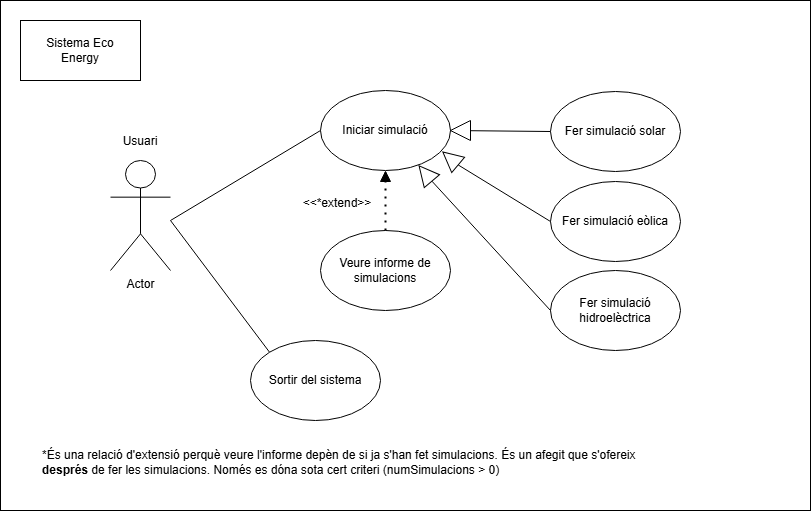

The diagram above was exported from draw.io. Its source (the exported page's mxGraphModel, read from the mxfile embedded in the PNG):
<mxGraphModel dx="1434" dy="615" grid="1" gridSize="10" guides="1" tooltips="1" connect="1" arrows="1" fold="1" page="1" pageScale="1" pageWidth="850" pageHeight="1100" math="0" shadow="0">
  <root>
    <mxCell id="0" />
    <mxCell id="1" parent="0" />
    <mxCell id="ExCOjve-Qci7LZY1Khzl-24" value="" style="rounded=0;whiteSpace=wrap;html=1;" parent="1" vertex="1">
      <mxGeometry x="20" y="20" width="810" height="510" as="geometry" />
    </mxCell>
    <mxCell id="ExCOjve-Qci7LZY1Khzl-25" value="Sistema Eco&lt;div&gt;Energy&lt;/div&gt;" style="rounded=0;whiteSpace=wrap;html=1;" parent="1" vertex="1">
      <mxGeometry x="40" y="40" width="120" height="60" as="geometry" />
    </mxCell>
    <mxCell id="ExCOjve-Qci7LZY1Khzl-26" value="" style="group" parent="1" connectable="0" vertex="1">
      <mxGeometry x="130" y="140" width="60" height="150" as="geometry" />
    </mxCell>
    <mxCell id="ExCOjve-Qci7LZY1Khzl-27" value="Actor" style="shape=umlActor;verticalLabelPosition=bottom;verticalAlign=top;html=1;outlineConnect=0;labelPosition=center;align=center;" parent="ExCOjve-Qci7LZY1Khzl-26" vertex="1">
      <mxGeometry y="40" width="60" height="110" as="geometry" />
    </mxCell>
    <mxCell id="ExCOjve-Qci7LZY1Khzl-28" value="Usuari" style="text;html=1;align=center;verticalAlign=middle;whiteSpace=wrap;rounded=0;" parent="1" vertex="1">
      <mxGeometry x="130" y="146" width="60" height="30" as="geometry" />
    </mxCell>
    <mxCell id="ExCOjve-Qci7LZY1Khzl-29" value="Iniciar simulació" style="ellipse;whiteSpace=wrap;html=1;" parent="1" vertex="1">
      <mxGeometry x="340" y="110" width="130" height="80" as="geometry" />
    </mxCell>
    <mxCell id="ExCOjve-Qci7LZY1Khzl-30" value="Veure informe de&lt;div&gt;simulacions&lt;/div&gt;" style="ellipse;whiteSpace=wrap;html=1;" parent="1" vertex="1">
      <mxGeometry x="340" y="250" width="130" height="80" as="geometry" />
    </mxCell>
    <mxCell id="ExCOjve-Qci7LZY1Khzl-31" value="Sortir del sistema" style="ellipse;whiteSpace=wrap;html=1;" parent="1" vertex="1">
      <mxGeometry x="270" y="360" width="130" height="80" as="geometry" />
    </mxCell>
    <mxCell id="ExCOjve-Qci7LZY1Khzl-32" value="" style="endArrow=none;html=1;rounded=0;entryX=0;entryY=0;entryDx=0;entryDy=0;" parent="1" target="ExCOjve-Qci7LZY1Khzl-31" edge="1">
      <mxGeometry width="50" height="50" relative="1" as="geometry">
        <mxPoint x="190" y="240" as="sourcePoint" />
        <mxPoint x="470" y="210" as="targetPoint" />
      </mxGeometry>
    </mxCell>
    <mxCell id="ExCOjve-Qci7LZY1Khzl-33" value="" style="endArrow=none;html=1;rounded=0;entryX=0;entryY=0.5;entryDx=0;entryDy=0;" parent="1" target="ExCOjve-Qci7LZY1Khzl-29" edge="1">
      <mxGeometry width="50" height="50" relative="1" as="geometry">
        <mxPoint x="190" y="240" as="sourcePoint" />
        <mxPoint x="470" y="210" as="targetPoint" />
      </mxGeometry>
    </mxCell>
    <mxCell id="ExCOjve-Qci7LZY1Khzl-34" value="" style="endArrow=none;dashed=1;html=1;dashPattern=1 3;strokeWidth=2;rounded=0;exitX=0.5;exitY=0;exitDx=0;exitDy=0;entryX=0.5;entryY=1;entryDx=0;entryDy=0;" parent="1" source="ExCOjve-Qci7LZY1Khzl-30" target="ExCOjve-Qci7LZY1Khzl-29" edge="1">
      <mxGeometry width="50" height="50" relative="1" as="geometry">
        <mxPoint x="420" y="260" as="sourcePoint" />
        <mxPoint x="400" y="200" as="targetPoint" />
      </mxGeometry>
    </mxCell>
    <mxCell id="ExCOjve-Qci7LZY1Khzl-35" value="" style="triangle;whiteSpace=wrap;html=1;rotation=-90;fillColor=#000000;" parent="1" vertex="1">
      <mxGeometry x="400" y="191" width="10" height="10" as="geometry" />
    </mxCell>
    <mxCell id="ExCOjve-Qci7LZY1Khzl-36" value="&amp;lt;&amp;lt;*extend&amp;gt;&amp;gt;" style="text;html=1;align=center;verticalAlign=middle;whiteSpace=wrap;rounded=0;" parent="1" vertex="1">
      <mxGeometry x="327" y="208" width="60" height="30" as="geometry" />
    </mxCell>
    <mxCell id="ExCOjve-Qci7LZY1Khzl-37" value="*És una relació d'extensió perquè veure l'informe depèn de si ja s'han fet simulacions. És un afegit que s'ofereix &lt;b&gt;després&lt;/b&gt; de fer les simulacions. Només es dóna sota cert criteri (numSimulacions &amp;gt; 0)&amp;nbsp;" style="text;html=1;align=left;verticalAlign=middle;whiteSpace=wrap;rounded=0;" parent="1" vertex="1">
      <mxGeometry x="60" y="467" width="640" height="30" as="geometry" />
    </mxCell>
    <mxCell id="ExCOjve-Qci7LZY1Khzl-38" value="Fer simulació solar" style="ellipse;whiteSpace=wrap;html=1;" parent="1" vertex="1">
      <mxGeometry x="570" y="111" width="130" height="80" as="geometry" />
    </mxCell>
    <mxCell id="ExCOjve-Qci7LZY1Khzl-39" value="Fer simulació eòlica" style="ellipse;whiteSpace=wrap;html=1;" parent="1" vertex="1">
      <mxGeometry x="570" y="201" width="130" height="80" as="geometry" />
    </mxCell>
    <mxCell id="ExCOjve-Qci7LZY1Khzl-40" value="Fer simulació&lt;div&gt;hidroelèctrica&lt;/div&gt;" style="ellipse;whiteSpace=wrap;html=1;" parent="1" vertex="1">
      <mxGeometry x="570" y="290" width="130" height="80" as="geometry" />
    </mxCell>
    <mxCell id="ExCOjve-Qci7LZY1Khzl-41" value="" style="endArrow=none;html=1;rounded=0;entryX=0;entryY=0.5;entryDx=0;entryDy=0;exitX=1;exitY=0.5;exitDx=0;exitDy=0;" parent="1" source="ExCOjve-Qci7LZY1Khzl-29" target="ExCOjve-Qci7LZY1Khzl-38" edge="1">
      <mxGeometry width="50" height="50" relative="1" as="geometry">
        <mxPoint x="420" y="260" as="sourcePoint" />
        <mxPoint x="470" y="210" as="targetPoint" />
      </mxGeometry>
    </mxCell>
    <mxCell id="ExCOjve-Qci7LZY1Khzl-42" value="" style="triangle;whiteSpace=wrap;html=1;rotation=-180;" parent="1" vertex="1">
      <mxGeometry x="470" y="140" width="20" height="20" as="geometry" />
    </mxCell>
    <mxCell id="ExCOjve-Qci7LZY1Khzl-43" value="" style="endArrow=none;html=1;rounded=0;entryX=0;entryY=0.5;entryDx=0;entryDy=0;exitX=0;exitY=0.5;exitDx=0;exitDy=0;" parent="1" source="ExCOjve-Qci7LZY1Khzl-44" target="ExCOjve-Qci7LZY1Khzl-39" edge="1">
      <mxGeometry width="50" height="50" relative="1" as="geometry">
        <mxPoint x="420" y="260" as="sourcePoint" />
        <mxPoint x="470" y="210" as="targetPoint" />
      </mxGeometry>
    </mxCell>
    <mxCell id="ExCOjve-Qci7LZY1Khzl-44" value="" style="triangle;whiteSpace=wrap;html=1;rotation=-140;" parent="1" vertex="1">
      <mxGeometry x="460" y="168" width="20" height="20" as="geometry" />
    </mxCell>
    <mxCell id="ExCOjve-Qci7LZY1Khzl-45" value="" style="endArrow=none;html=1;rounded=0;exitX=0;exitY=0.5;exitDx=0;exitDy=0;entryX=0;entryY=0.5;entryDx=0;entryDy=0;" parent="1" source="ExCOjve-Qci7LZY1Khzl-40" target="ExCOjve-Qci7LZY1Khzl-46" edge="1">
      <mxGeometry width="50" height="50" relative="1" as="geometry">
        <mxPoint x="420" y="260" as="sourcePoint" />
        <mxPoint x="460" y="200" as="targetPoint" />
      </mxGeometry>
    </mxCell>
    <mxCell id="ExCOjve-Qci7LZY1Khzl-46" value="" style="triangle;whiteSpace=wrap;html=1;rotation=-130;" parent="1" vertex="1">
      <mxGeometry x="435" y="183" width="20" height="20" as="geometry" />
    </mxCell>
  </root>
</mxGraphModel>